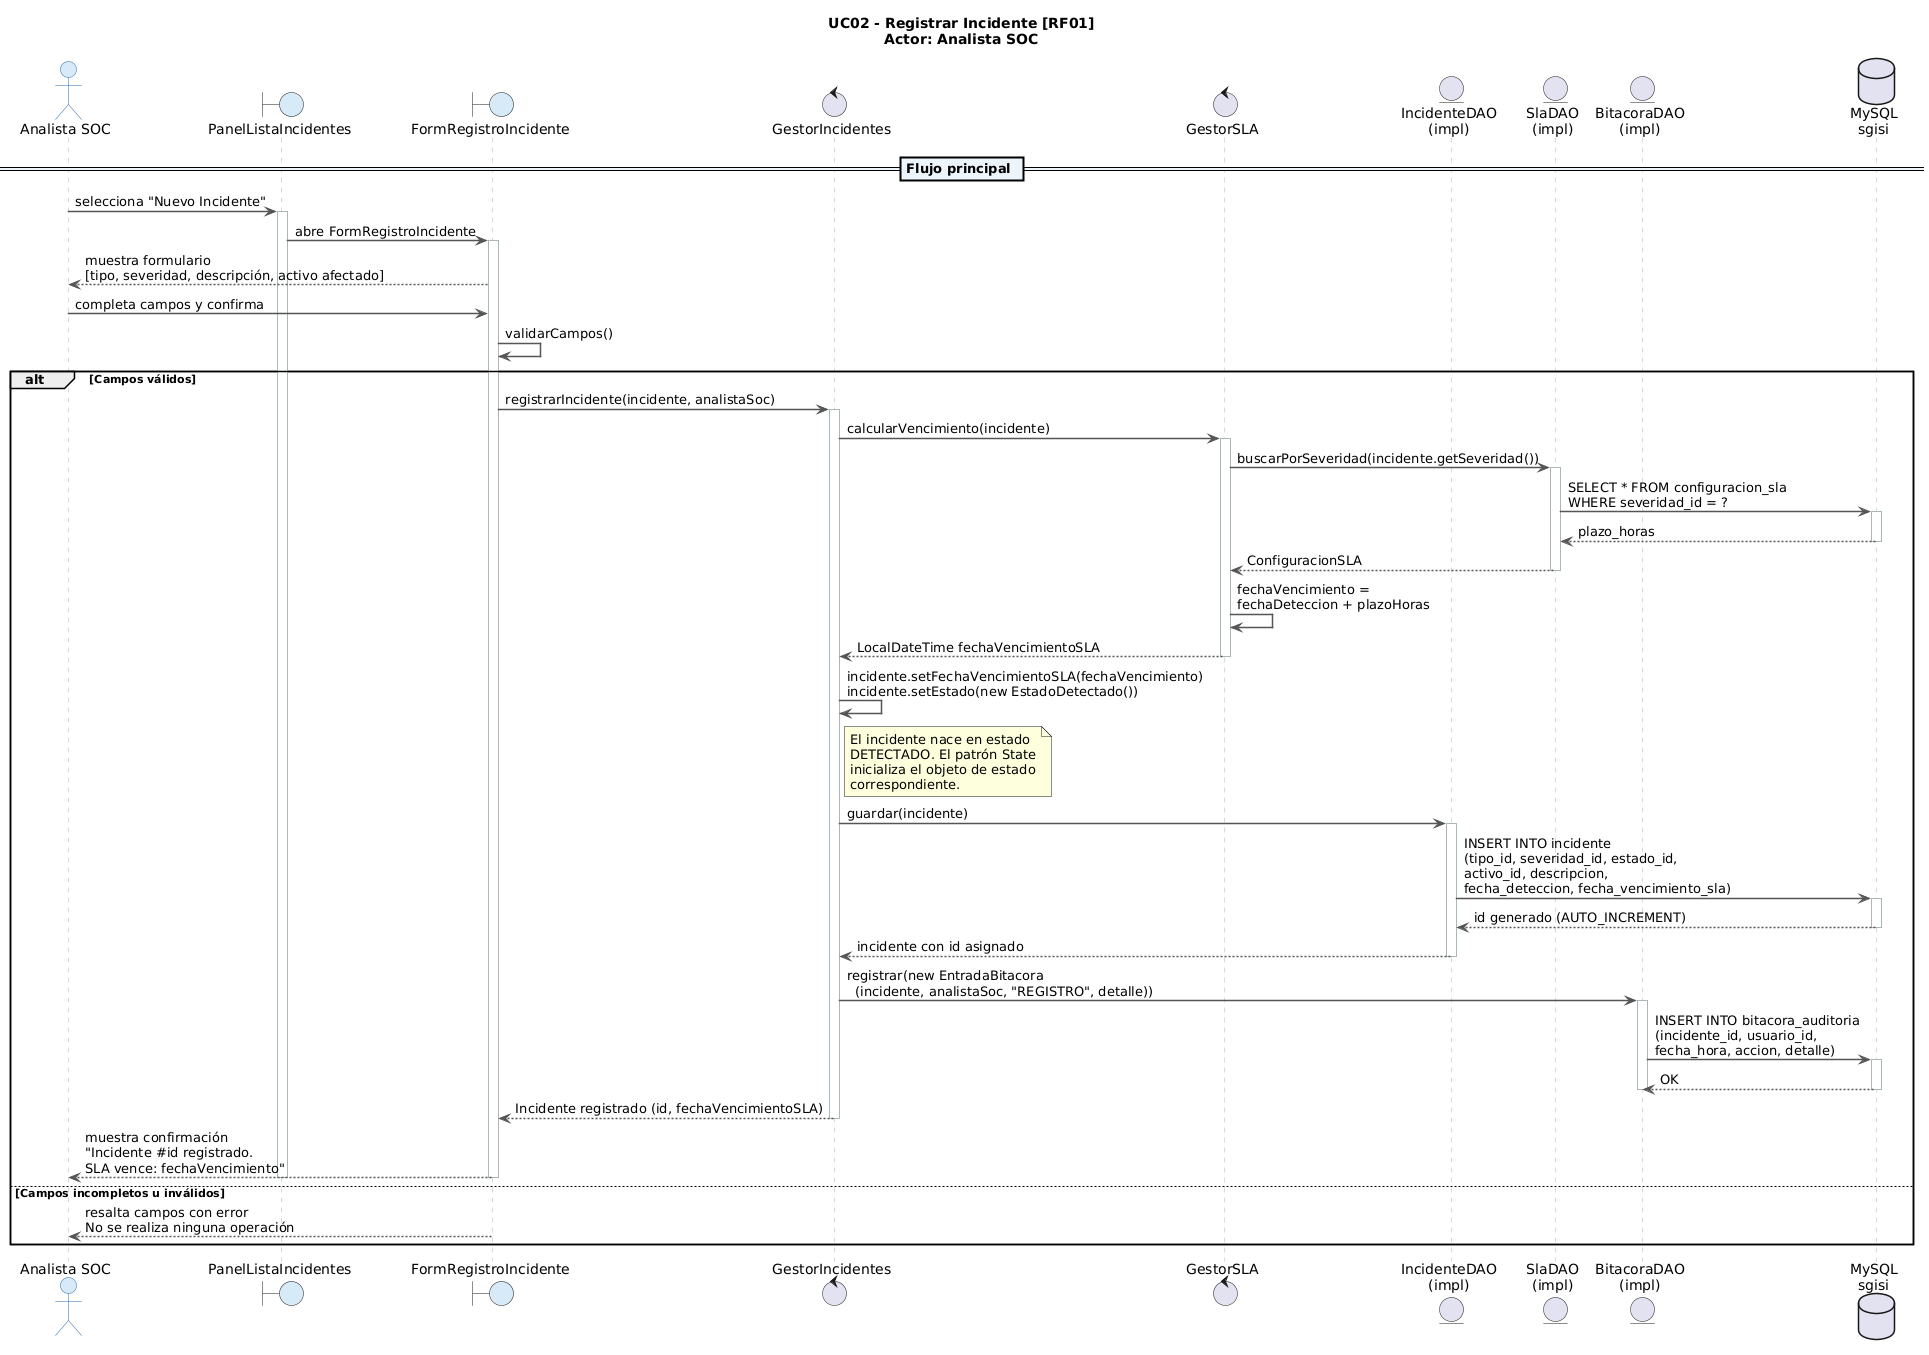

The diagram above was rendered by PlantUML. Its source (embedded in the PNG):
@startuml UC02 - Registrar Incidente

skinparam sequenceArrowThickness 1.5
skinparam sequence {
  ActorBorderColor       #2C6EA6
  ActorBackgroundColor   #D6EAF8
  ParticipantBorderColor #2C6EA6
  ParticipantBackgroundColor White
  LifeLineBorderColor    #AAB7B8
  ArrowColor             #555555
  NoteBackgroundColor    #FEF9E7
  NoteBorderColor        #F0B27A
  DividerBackgroundColor #EBF5FB
  BoxBackgroundColor     #F4F6F7
  BoxBorderColor         #AAB7B8
  FontSize 11
}

title UC02 - Registrar Incidente [RF01]\nActor: Analista SOC

actor    "Analista SOC"           as ANA
boundary "PanelListaIncidentes"   as PANEL  #D6EAF8
boundary "FormRegistroIncidente"  as FORM   #D6EAF8
control  "GestorIncidentes"       as GSTI
control  "GestorSLA"              as GSTSLA
entity   "IncidenteDAO\n(impl)"   as IDAO
entity   "SlaDAO\n(impl)"         as SDAO
entity   "BitacoraDAO\n(impl)"    as BDAO
database "MySQL\nsgisi"           as DB

== Flujo principal ==

ANA   ->  PANEL : selecciona "Nuevo Incidente"
activate PANEL

PANEL ->  FORM  : abre FormRegistroIncidente
activate FORM
FORM  --> ANA   : muestra formulario\n[tipo, severidad, descripción, activo afectado]

ANA   ->  FORM  : completa campos y confirma
FORM  ->  FORM  : validarCampos()

alt Campos válidos

    FORM  ->  GSTI  : registrarIncidente(incidente, analistaSoc)
    activate GSTI

    ' ── Cálculo de SLA ──────────────────────────────────────
    GSTI  ->  GSTSLA : calcularVencimiento(incidente)
    activate GSTSLA

    GSTSLA -> SDAO   : buscarPorSeveridad(incidente.getSeveridad())
    activate SDAO
    SDAO  ->  DB     : SELECT * FROM configuracion_sla\nWHERE severidad_id = ?
    activate DB
    DB    --> SDAO   : plazo_horas
    deactivate DB
    SDAO  --> GSTSLA : ConfiguracionSLA
    deactivate SDAO

    GSTSLA -> GSTSLA : fechaVencimiento =\nfechaDeteccion + plazoHoras
    GSTSLA --> GSTI  : LocalDateTime fechaVencimientoSLA
    deactivate GSTSLA

    ' ── Persistencia del incidente ──────────────────────────
    GSTI  ->  GSTI   : incidente.setFechaVencimientoSLA(fechaVencimiento)\nincidente.setEstado(new EstadoDetectado())

    note right of GSTI
      El incidente nace en estado
      DETECTADO. El patrón State
      inicializa el objeto de estado
      correspondiente.
    end note

    GSTI  ->  IDAO   : guardar(incidente)
    activate IDAO
    IDAO  ->  DB     : INSERT INTO incidente\n(tipo_id, severidad_id, estado_id,\nactivo_id, descripcion,\nfecha_deteccion, fecha_vencimiento_sla)
    activate DB
    DB    --> IDAO   : id generado (AUTO_INCREMENT)
    deactivate DB
    IDAO  --> GSTI   : incidente con id asignado
    deactivate IDAO

    ' ── Registro en bitácora ────────────────────────────────
    GSTI  ->  BDAO   : registrar(new EntradaBitacora\n  (incidente, analistaSoc, "REGISTRO", detalle))
    activate BDAO
    BDAO  ->  DB     : INSERT INTO bitacora_auditoria\n(incidente_id, usuario_id,\nfecha_hora, accion, detalle)
    activate DB
    DB    --> BDAO   : OK
    deactivate DB
    deactivate BDAO

    GSTI  --> FORM   : Incidente registrado (id, fechaVencimientoSLA)
    deactivate GSTI

    FORM  --> ANA    : muestra confirmación\n"Incidente #id registrado.\nSLA vence: fechaVencimiento"
    deactivate FORM
    deactivate PANEL

else Campos incompletos u inválidos

    FORM  --> ANA    : resalta campos con error\nNo se realiza ninguna operación
    deactivate FORM
    deactivate PANEL

end

@enduml